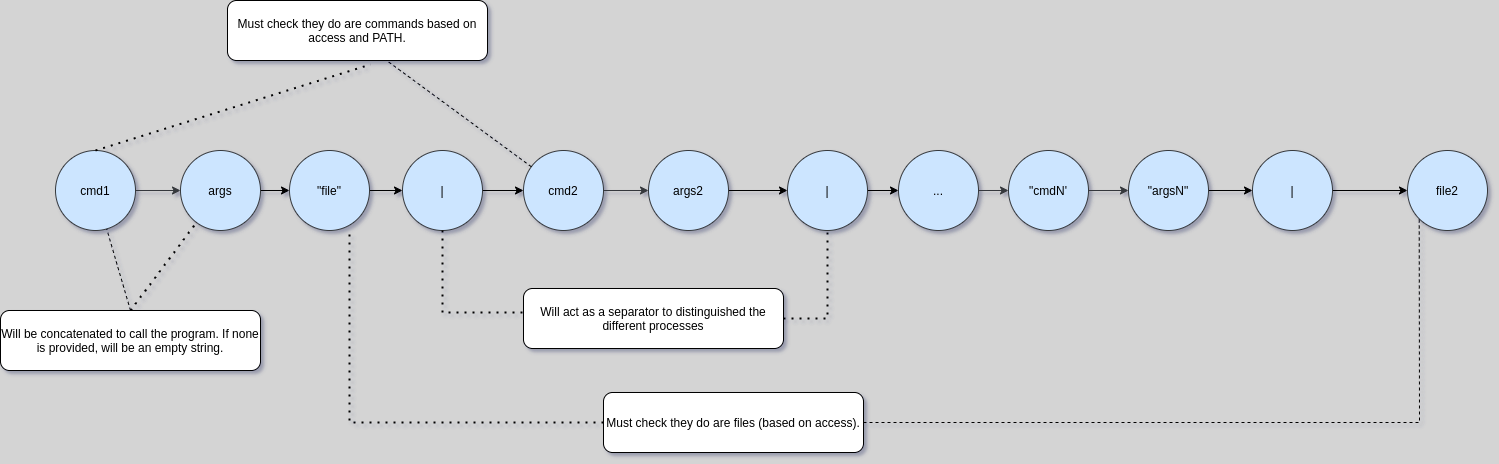

The diagram above was exported from draw.io. Its source (the exported page's mxGraphModel, read from the mxfile embedded in the PNG):
<mxGraphModel dx="3342" dy="1862" grid="1" gridSize="26" guides="1" tooltips="1" connect="1" arrows="1" fold="1" page="1" pageScale="1" pageWidth="850" pageHeight="1100" background="#D4D4D4" math="0" shadow="1">
  <root>
    <mxCell id="0" />
    <mxCell id="1" parent="0" />
    <mxCell id="ZiyJq_Vxg-4jLtmftfpU-4" value="" style="edgeStyle=orthogonalEdgeStyle;rounded=0;orthogonalLoop=1;jettySize=auto;html=1;" edge="1" parent="1" source="4CJtF_v8NimelFCTTHw4-1" target="ZiyJq_Vxg-4jLtmftfpU-3">
      <mxGeometry relative="1" as="geometry" />
    </mxCell>
    <mxCell id="4CJtF_v8NimelFCTTHw4-1" value="&quot;file&quot;" style="ellipse;whiteSpace=wrap;html=1;aspect=fixed;fillColor=#cce5ff;strokeColor=#36393d;" parent="1" vertex="1">
      <mxGeometry x="312" y="330" width="80" height="80" as="geometry" />
    </mxCell>
    <mxCell id="4CJtF_v8NimelFCTTHw4-9" style="edgeStyle=orthogonalEdgeStyle;rounded=0;orthogonalLoop=1;jettySize=auto;html=1;exitX=1;exitY=0.5;exitDx=0;exitDy=0;entryX=0;entryY=0.5;entryDx=0;entryDy=0;fillColor=#cce5ff;strokeColor=#36393d;" parent="1" source="4CJtF_v8NimelFCTTHw4-2" target="4CJtF_v8NimelFCTTHw4-3" edge="1">
      <mxGeometry relative="1" as="geometry" />
    </mxCell>
    <mxCell id="4CJtF_v8NimelFCTTHw4-2" value="cmd1" style="ellipse;whiteSpace=wrap;html=1;aspect=fixed;fillColor=#cce5ff;strokeColor=#36393d;" parent="1" vertex="1">
      <mxGeometry x="78" y="330" width="80" height="80" as="geometry" />
    </mxCell>
    <mxCell id="ZiyJq_Vxg-4jLtmftfpU-2" value="" style="edgeStyle=orthogonalEdgeStyle;rounded=0;orthogonalLoop=1;jettySize=auto;html=1;" edge="1" parent="1" source="4CJtF_v8NimelFCTTHw4-3" target="4CJtF_v8NimelFCTTHw4-1">
      <mxGeometry relative="1" as="geometry" />
    </mxCell>
    <mxCell id="4CJtF_v8NimelFCTTHw4-3" value="args" style="ellipse;whiteSpace=wrap;html=1;aspect=fixed;fillColor=#cce5ff;strokeColor=#36393d;" parent="1" vertex="1">
      <mxGeometry x="203" y="330" width="80" height="80" as="geometry" />
    </mxCell>
    <mxCell id="4CJtF_v8NimelFCTTHw4-11" value="" style="edgeStyle=orthogonalEdgeStyle;rounded=0;orthogonalLoop=1;jettySize=auto;html=1;fillColor=#cce5ff;strokeColor=#36393d;" parent="1" source="4CJtF_v8NimelFCTTHw4-4" target="4CJtF_v8NimelFCTTHw4-5" edge="1">
      <mxGeometry relative="1" as="geometry" />
    </mxCell>
    <mxCell id="4CJtF_v8NimelFCTTHw4-4" value="cmd2" style="ellipse;whiteSpace=wrap;html=1;aspect=fixed;fillColor=#cce5ff;strokeColor=#36393d;" parent="1" vertex="1">
      <mxGeometry x="546" y="330" width="80" height="80" as="geometry" />
    </mxCell>
    <mxCell id="ZiyJq_Vxg-4jLtmftfpU-7" value="" style="edgeStyle=orthogonalEdgeStyle;rounded=0;orthogonalLoop=1;jettySize=auto;html=1;" edge="1" parent="1" source="4CJtF_v8NimelFCTTHw4-5" target="ZiyJq_Vxg-4jLtmftfpU-6">
      <mxGeometry relative="1" as="geometry" />
    </mxCell>
    <mxCell id="4CJtF_v8NimelFCTTHw4-5" value="args2" style="ellipse;whiteSpace=wrap;html=1;aspect=fixed;fillColor=#cce5ff;strokeColor=#36393d;" parent="1" vertex="1">
      <mxGeometry x="671" y="330" width="80" height="80" as="geometry" />
    </mxCell>
    <mxCell id="4CJtF_v8NimelFCTTHw4-25" value="" style="edgeStyle=orthogonalEdgeStyle;rounded=0;orthogonalLoop=1;jettySize=auto;html=1;fillColor=#cce5ff;strokeColor=#36393d;" parent="1" source="4CJtF_v8NimelFCTTHw4-6" target="4CJtF_v8NimelFCTTHw4-15" edge="1">
      <mxGeometry relative="1" as="geometry" />
    </mxCell>
    <mxCell id="4CJtF_v8NimelFCTTHw4-6" value="..." style="ellipse;whiteSpace=wrap;html=1;aspect=fixed;fillColor=#cce5ff;strokeColor=#36393d;" parent="1" vertex="1">
      <mxGeometry x="921" y="330" width="80" height="80" as="geometry" />
    </mxCell>
    <mxCell id="4CJtF_v8NimelFCTTHw4-14" style="edgeStyle=orthogonalEdgeStyle;rounded=0;orthogonalLoop=1;jettySize=auto;html=1;exitX=1;exitY=0.5;exitDx=0;exitDy=0;fillColor=#cce5ff;strokeColor=#36393d;" parent="1" source="4CJtF_v8NimelFCTTHw4-15" target="4CJtF_v8NimelFCTTHw4-17" edge="1">
      <mxGeometry relative="1" as="geometry" />
    </mxCell>
    <mxCell id="4CJtF_v8NimelFCTTHw4-15" value="&quot;cmdN'" style="ellipse;whiteSpace=wrap;html=1;aspect=fixed;fillColor=#cce5ff;strokeColor=#36393d;" parent="1" vertex="1">
      <mxGeometry x="1031" y="330" width="80" height="80" as="geometry" />
    </mxCell>
    <mxCell id="ZiyJq_Vxg-4jLtmftfpU-10" value="" style="edgeStyle=orthogonalEdgeStyle;rounded=0;orthogonalLoop=1;jettySize=auto;html=1;" edge="1" parent="1" source="4CJtF_v8NimelFCTTHw4-17" target="ZiyJq_Vxg-4jLtmftfpU-9">
      <mxGeometry relative="1" as="geometry" />
    </mxCell>
    <mxCell id="4CJtF_v8NimelFCTTHw4-17" value="&quot;argsN&quot;" style="ellipse;whiteSpace=wrap;html=1;aspect=fixed;fillColor=#cce5ff;strokeColor=#36393d;" parent="1" vertex="1">
      <mxGeometry x="1151" y="330" width="80" height="80" as="geometry" />
    </mxCell>
    <mxCell id="4CJtF_v8NimelFCTTHw4-19" value="file2" style="ellipse;whiteSpace=wrap;html=1;aspect=fixed;fillColor=#cce5ff;strokeColor=#36393d;" parent="1" vertex="1">
      <mxGeometry x="1430" y="330" width="80" height="80" as="geometry" />
    </mxCell>
    <mxCell id="4CJtF_v8NimelFCTTHw4-26" value="Will be concatenated to call the program. If none is provided, will be an empty string." style="rounded=1;whiteSpace=wrap;html=1;" parent="1" vertex="1">
      <mxGeometry x="23" y="490" width="260" height="60" as="geometry" />
    </mxCell>
    <mxCell id="E2JP8eLYKroE4_NwG1ZA-1" value="" style="endArrow=none;dashed=1;html=1;dashPattern=1 3;strokeWidth=2;rounded=0;exitX=0.5;exitY=0;exitDx=0;exitDy=0;" parent="1" source="4CJtF_v8NimelFCTTHw4-26" target="4CJtF_v8NimelFCTTHw4-3" edge="1">
      <mxGeometry width="50" height="50" relative="1" as="geometry">
        <mxPoint x="820" y="970" as="sourcePoint" />
        <mxPoint x="870" y="920" as="targetPoint" />
      </mxGeometry>
    </mxCell>
    <mxCell id="E2JP8eLYKroE4_NwG1ZA-3" value="" style="endArrow=none;dashed=1;html=1;rounded=0;exitX=0.5;exitY=0;exitDx=0;exitDy=0;" parent="1" source="4CJtF_v8NimelFCTTHw4-26" target="4CJtF_v8NimelFCTTHw4-2" edge="1">
      <mxGeometry width="50" height="50" relative="1" as="geometry">
        <mxPoint x="240" y="500" as="sourcePoint" />
        <mxPoint x="290" y="450" as="targetPoint" />
      </mxGeometry>
    </mxCell>
    <mxCell id="E2JP8eLYKroE4_NwG1ZA-4" value="Must check they do are commands based on access and PATH." style="rounded=1;whiteSpace=wrap;html=1;" parent="1" vertex="1">
      <mxGeometry x="250" y="180" width="260" height="60" as="geometry" />
    </mxCell>
    <mxCell id="E2JP8eLYKroE4_NwG1ZA-8" value="" style="endArrow=none;dashed=1;html=1;dashPattern=1 3;strokeWidth=2;rounded=0;exitX=0.5;exitY=0;exitDx=0;exitDy=0;" parent="1" source="4CJtF_v8NimelFCTTHw4-2" edge="1">
      <mxGeometry width="50" height="50" relative="1" as="geometry">
        <mxPoint x="620" y="910" as="sourcePoint" />
        <mxPoint x="393" y="244" as="targetPoint" />
        <Array as="points" />
      </mxGeometry>
    </mxCell>
    <mxCell id="E2JP8eLYKroE4_NwG1ZA-9" value="" style="endArrow=none;dashed=1;html=1;rounded=0;entryX=0.612;entryY=1;entryDx=0;entryDy=0;entryPerimeter=0;" parent="1" source="4CJtF_v8NimelFCTTHw4-4" target="E2JP8eLYKroE4_NwG1ZA-4" edge="1">
      <mxGeometry width="50" height="50" relative="1" as="geometry">
        <mxPoint x="620" y="910" as="sourcePoint" />
        <mxPoint x="670" y="860" as="targetPoint" />
      </mxGeometry>
    </mxCell>
    <mxCell id="E2JP8eLYKroE4_NwG1ZA-10" value="Must check they do are files (based on access)." style="rounded=1;whiteSpace=wrap;html=1;" parent="1" vertex="1">
      <mxGeometry x="626" y="572" width="260" height="60" as="geometry" />
    </mxCell>
    <mxCell id="E2JP8eLYKroE4_NwG1ZA-11" value="" style="endArrow=none;dashed=1;html=1;dashPattern=1 3;strokeWidth=2;rounded=0;entryX=0.75;entryY=1;entryDx=0;entryDy=0;entryPerimeter=0;" parent="1" source="E2JP8eLYKroE4_NwG1ZA-10" target="4CJtF_v8NimelFCTTHw4-1" edge="1">
      <mxGeometry width="50" height="50" relative="1" as="geometry">
        <mxPoint x="620" y="910" as="sourcePoint" />
        <mxPoint x="670" y="860" as="targetPoint" />
        <Array as="points">
          <mxPoint x="372" y="602" />
        </Array>
      </mxGeometry>
    </mxCell>
    <mxCell id="E2JP8eLYKroE4_NwG1ZA-12" value="" style="endArrow=none;dashed=1;html=1;rounded=0;entryX=0;entryY=1;entryDx=0;entryDy=0;exitX=1;exitY=0.5;exitDx=0;exitDy=0;" parent="1" source="E2JP8eLYKroE4_NwG1ZA-10" target="4CJtF_v8NimelFCTTHw4-19" edge="1">
      <mxGeometry width="50" height="50" relative="1" as="geometry">
        <mxPoint x="620" y="910" as="sourcePoint" />
        <mxPoint x="670" y="860" as="targetPoint" />
        <Array as="points">
          <mxPoint x="1442" y="602" />
        </Array>
      </mxGeometry>
    </mxCell>
    <mxCell id="ZiyJq_Vxg-4jLtmftfpU-5" value="" style="edgeStyle=orthogonalEdgeStyle;rounded=0;orthogonalLoop=1;jettySize=auto;html=1;" edge="1" parent="1" source="ZiyJq_Vxg-4jLtmftfpU-3" target="4CJtF_v8NimelFCTTHw4-4">
      <mxGeometry relative="1" as="geometry" />
    </mxCell>
    <mxCell id="ZiyJq_Vxg-4jLtmftfpU-3" value="|" style="ellipse;whiteSpace=wrap;html=1;aspect=fixed;fillColor=#cce5ff;strokeColor=#36393d;" vertex="1" parent="1">
      <mxGeometry x="425" y="330" width="80" height="80" as="geometry" />
    </mxCell>
    <mxCell id="ZiyJq_Vxg-4jLtmftfpU-8" value="" style="edgeStyle=orthogonalEdgeStyle;rounded=0;orthogonalLoop=1;jettySize=auto;html=1;" edge="1" parent="1" source="ZiyJq_Vxg-4jLtmftfpU-6" target="4CJtF_v8NimelFCTTHw4-6">
      <mxGeometry relative="1" as="geometry" />
    </mxCell>
    <mxCell id="ZiyJq_Vxg-4jLtmftfpU-6" value="|" style="ellipse;whiteSpace=wrap;html=1;aspect=fixed;fillColor=#cce5ff;strokeColor=#36393d;" vertex="1" parent="1">
      <mxGeometry x="810" y="330" width="80" height="80" as="geometry" />
    </mxCell>
    <mxCell id="ZiyJq_Vxg-4jLtmftfpU-11" value="" style="edgeStyle=orthogonalEdgeStyle;rounded=0;orthogonalLoop=1;jettySize=auto;html=1;" edge="1" parent="1" source="ZiyJq_Vxg-4jLtmftfpU-9" target="4CJtF_v8NimelFCTTHw4-19">
      <mxGeometry relative="1" as="geometry" />
    </mxCell>
    <mxCell id="ZiyJq_Vxg-4jLtmftfpU-9" value="|" style="ellipse;whiteSpace=wrap;html=1;aspect=fixed;fillColor=#cce5ff;strokeColor=#36393d;" vertex="1" parent="1">
      <mxGeometry x="1275" y="330" width="80" height="80" as="geometry" />
    </mxCell>
    <mxCell id="ZiyJq_Vxg-4jLtmftfpU-12" value="Will act as a separator to distinguished the different processes" style="rounded=1;whiteSpace=wrap;html=1;" vertex="1" parent="1">
      <mxGeometry x="546" y="468" width="260" height="60" as="geometry" />
    </mxCell>
    <mxCell id="ZiyJq_Vxg-4jLtmftfpU-15" value="" style="endArrow=none;dashed=1;html=1;dashPattern=1 3;strokeWidth=2;rounded=0;exitX=0.5;exitY=1;exitDx=0;exitDy=0;entryX=-0.004;entryY=0.4;entryDx=0;entryDy=0;entryPerimeter=0;" edge="1" parent="1" source="ZiyJq_Vxg-4jLtmftfpU-3" target="ZiyJq_Vxg-4jLtmftfpU-12">
      <mxGeometry width="50" height="50" relative="1" as="geometry">
        <mxPoint x="832" y="960" as="sourcePoint" />
        <mxPoint x="882" y="910" as="targetPoint" />
        <Array as="points">
          <mxPoint x="465" y="492" />
        </Array>
      </mxGeometry>
    </mxCell>
    <mxCell id="ZiyJq_Vxg-4jLtmftfpU-16" value="" style="endArrow=none;dashed=1;html=1;dashPattern=1 3;strokeWidth=2;rounded=0;entryX=0.5;entryY=1;entryDx=0;entryDy=0;exitX=1;exitY=0.5;exitDx=0;exitDy=0;" edge="1" parent="1" source="ZiyJq_Vxg-4jLtmftfpU-12" target="ZiyJq_Vxg-4jLtmftfpU-6">
      <mxGeometry width="50" height="50" relative="1" as="geometry">
        <mxPoint x="832" y="960" as="sourcePoint" />
        <mxPoint x="882" y="910" as="targetPoint" />
        <Array as="points">
          <mxPoint x="850" y="498" />
        </Array>
      </mxGeometry>
    </mxCell>
  </root>
</mxGraphModel>